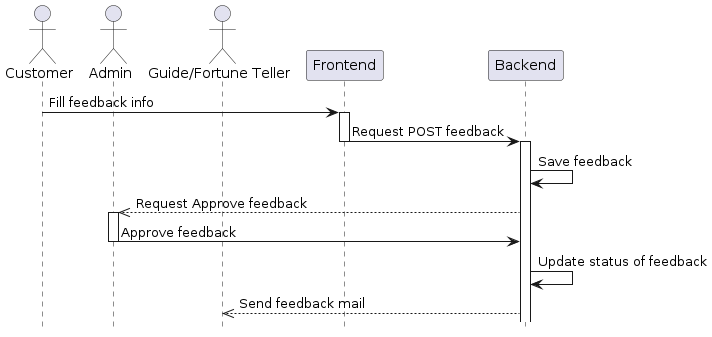

The diagram above was rendered by PlantUML. Its source (embedded in the PNG):
@startuml
actor Customer
actor Admin
actor "Guide/Fortune Teller" as GF
participant "Frontend" as FE
participant "Backend" as BE
Customer -> FE: Fill feedback info
activate FE
FE -> BE: Request POST feedback
deactivate FE
activate BE
BE -> BE: Save feedback
BE -->> Admin: Request Approve feedback
activate Admin
Admin -> BE: Approve feedback
deactivate Admin
BE -> BE: Update status of feedback
BE -->> GF: Send feedback mail
hide footbox
@enduml